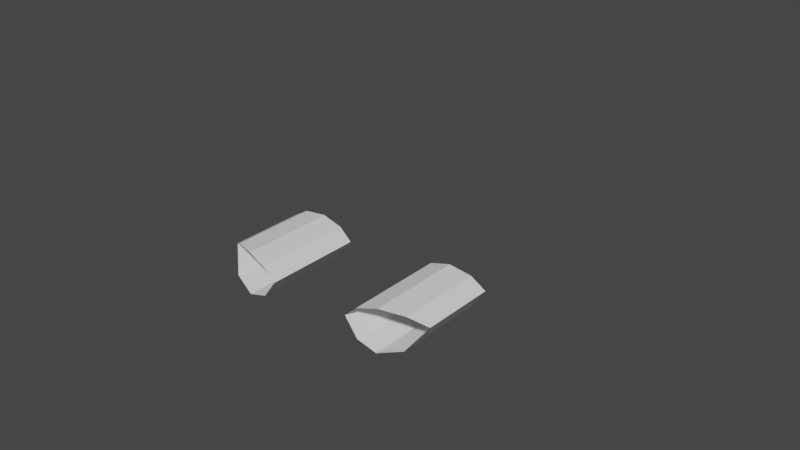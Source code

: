 # Source: yayi.blend  (saved by Blender 2.90.8; exported with 4.5.12 LTS)
import bpy
from mathutils import Matrix  # noqa: F401  (used for matrix-valued properties, if any)

bpy.ops.wm.read_factory_settings(use_empty=True)
scene = bpy.context.scene
scene.name = 'Scene'

# ---- collections
col_collection = bpy.data.collections.new('Collection'); scene.collection.children.link(col_collection)

# ---- world
world_world = bpy.data.worlds.new('World'); scene.world = world_world
world_world.use_nodes = True; world_world.node_tree.nodes.clear()
_N = world_world.node_tree.nodes; _L = world_world.node_tree.links
n0 = _N.new('ShaderNodeOutputWorld'); n0.name = 'World Output'; n0.location = (300, 300)
n1 = _N.new('ShaderNodeBackground'); n1.name = 'Background'; n1.location = (10, 300)
n1.inputs[0].default_value = (0.05088, 0.05088, 0.05088, 1.0)
_L.new(n1.outputs[0], n0.inputs[0])
n0.is_active_output = True
world_world.color = (0.05088, 0.05088, 0.05088)
world_world.use_sun_shadow = False
world_world.sun_shadow_jitter_overblur = 0.0

# ---- meshes
me_x = bpy.data.meshes.new('圓形')
me_x.from_pydata([(0.0, 1.081, -0.356), (0.0, -1.0, -0.356), (0.7071, -0.7071, -0.356), (1.0, 1.192e-08, -0.356), (0.7071, 0.7071, -0.356), (1.174, -1.895, 3.044), (0.8544, -1.944, 2.952), (0.6562, -1.945, 2.769), (0.8651, -1.945, 2.482), (1.175, -1.927, 2.386), (1.546, -1.811, 2.507), (1.784, -1.575, 2.849), (1.542, -1.749, 2.997), (0.0, -2.207, 1.112), (0.0, -2.209, 1.015), (0.307, -2.156, 1.024), (0.4177, -2.102, 1.06), (0.307, -2.156, 1.097), (2.088, -0.09204, 2.92), (0.0, -1.89, 0.05876), (1.413, -0.7656, 1.117), (0.8154, -1.422, 0.5492), (0.239, -1.802, 0.1367), (1.783, -0.3958, 1.866), (0.0, -0.09204, 6.61), (1.255, -0.09204, 6.301), (1.999, -0.09204, 5.565), (2.296, -0.09204, 4.455), (0.0, -2.687, 1.631), (0.0, -2.109, 2.741), (0.0, -2.082, 3.262), (0.0, -2.355, 1.458), (0.0, -2.27, 4.048), (0.0, -1.224, 6.306), (0.0, -2.051, 5.427), (0.0, -2.022, 0.1354), (0.0, -2.094, 0.5533), (0.0, -2.317, 1.214), (0.0, -2.289, 1.142), (0.0, -2.256, 1.118), (0.0, -2.255, 0.9787), (0.0, -2.244, 0.9355), (0.0, -2.177, 0.8845), (0.0, 2.622, 3.333), (0.0, 1.153, 6.383), (0.0, 2.088, 5.804), (0.0, 2.614, 4.561), (0.0, 2.058, 1.953), (0.0, 1.217, 1.343), (0.0, 0.9836, 0.4499), (0.0, 1.014, 0.9554), (0.0, -1.765, 0.09483), (0.0, -1.218, 0.4151), (0.0, -1.07, 0.3363), (0.0, -1.12, 0.421), (0.0, -2.264, 2.186), (1.174, -1.787, 3.044), (0.8544, -1.837, 2.952), (0.6562, -1.837, 2.769), (0.8651, -1.837, 2.482), (1.175, -1.819, 2.386), (1.546, -1.704, 2.507), (1.784, -1.467, 2.849), (1.542, -1.641, 2.997), (1.174, -0.3828, 3.044), (0.8544, -0.3828, 2.952), (0.6562, -0.3828, 2.769), (0.8651, -0.3828, 2.482), (1.175, -0.3828, 2.386), (1.546, -0.3828, 2.507), (1.784, -0.3828, 2.849), (1.542, -0.3828, 2.997)], [(2, 1), (3, 2), (4, 3), (0, 4), (15, 14), (16, 15), (17, 16), (13, 17), (22, 19), (23, 20), (20, 21), (21, 22), (18, 23), (27, 18), (24, 25), (25, 26), (26, 27), (39, 13), (55, 28), (30, 29), (32, 30), (35, 19), (28, 31), (33, 34), (33, 24), (34, 32), (36, 35), (42, 36), (31, 37), (37, 38), (38, 39), (14, 40), (40, 41), (41, 42), (46, 43), (24, 44), (44, 45), (45, 46), (29, 55), (48, 47), (48, 50), (50, 49), (47, 43), (49, 0), (52, 51), (52, 54), (54, 53), (51, 19), (53, 1)], [(9, 8, 59, 60), (7, 6, 57, 58), (12, 11, 62, 63), (10, 9, 60, 61), (8, 7, 58, 59), (6, 5, 56, 57), (5, 12, 63, 56), (11, 10, 61, 62), (62, 61, 69, 70), (60, 59, 67, 68), (58, 57, 65, 66), (63, 62, 70, 71), (61, 60, 68, 69), (59, 58, 66, 67), (57, 56, 64, 65), (56, 63, 71, 64)])
me_x.use_remesh_fix_poles = True
me_x.use_remesh_preserve_attributes = False
me_x.use_mirror_vertex_groups = False
me_x.update()

# ---- objects
ob_x = bpy.data.objects.new('空體', None)
ob_x_1 = bpy.data.objects.new('圓形', me_x)

# ---- transforms, parenting, visibility, modifiers, constraints
ob_x.location = (0.0, 0.0, 0.0)
ob_x.rotation_euler = (1.571, -0.0, -0.0)
ob_x.empty_display_type = 'IMAGE'
ob_x.empty_display_size = 5.0
ob_x.empty_image_offset = (-0.523, -0.5)
ob_x.empty_image_depth = 'FRONT'
ob_x.use_empty_image_alpha = True
ob_x.color = (1.0, 1.0, 1.0, 0.3913)
ob_x.lineart.crease_threshold = 0.0
ob_x_1.location = (0.0, 0.0, 1.33)
ob_x_1.scale = (0.1318, 0.1318, 0.1318)
ob_x_1.lineart.crease_threshold = 0.0
_m = ob_x_1.modifiers.new('鏡像', 'MIRROR')
_m.use_clip = True

# ---- collection membership
col_collection.objects.link(ob_x)
col_collection.objects.link(ob_x_1)

# ---- scene / render settings (as saved in the file)
scene.frame_start = 1; scene.frame_end = 250; scene.frame_set(225)
scene.render.engine = 'BLENDER_EEVEE_NEXT'
scene.cycles.use_denoising = False
scene.cycles.samples = 128
scene.cycles.sampling_pattern = 'TABULATED_SOBOL'
scene.cycles.use_adaptive_sampling = False
scene.cycles.use_light_tree = False
scene.view_settings.view_transform = 'Filmic'
bpy.context.view_layer.update()

# ---- added for rendering (the .blend has no active camera and no usable light): camera, sun
cam_auto = bpy.data.cameras.new('AutoCamera')
cam_auto.lens = 50.0
cam_auto.sensor_width = 36.0
cam_auto.clip_end = 1000.0
ob_auto_camera = bpy.data.objects.new('AutoCamera', cam_auto)
scene.collection.objects.link(ob_auto_camera)
ob_auto_camera.location = (1.20627, -1.4518, 2.70693)
ob_auto_camera.rotation_euler = (1.09748, -7.21219e-08, 0.694738)
scene.camera = ob_auto_camera
light_auto_sun = bpy.data.lights.new('AutoSun', 'SUN')
light_auto_sun.energy = 3.0
light_auto_sun.angle = 0.0523599
ob_auto_sun = bpy.data.objects.new('AutoSun', light_auto_sun)
scene.collection.objects.link(ob_auto_sun)
ob_auto_sun.rotation_euler = (0.872665, 0.174533, 0.523599)
bpy.context.view_layer.update()
